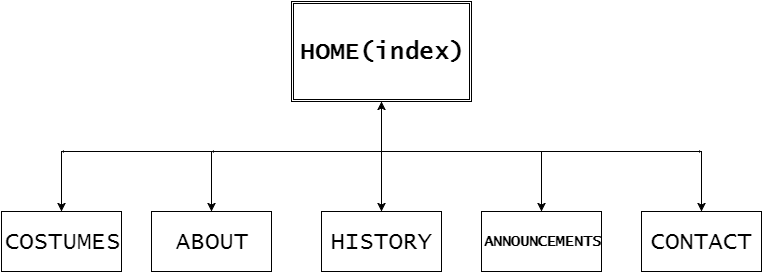

The diagram above was exported from draw.io. Its source (the exported page's mxGraphModel, read from the mxfile embedded in the PNG):
<mxGraphModel dx="1434" dy="722" grid="1" gridSize="10" guides="1" tooltips="1" connect="1" arrows="1" fold="1" page="1" pageScale="1" pageWidth="850" pageHeight="1100" background="#ffffff" math="0" shadow="0">
  <root>
    <mxCell id="0" />
    <mxCell id="1" parent="0" />
    <mxCell id="2" value="&lt;font style=&quot;font-size: 24px&quot;&gt;&lt;b&gt;HOME(index)&lt;/b&gt;&lt;/font&gt;" style="shape=ext;double=1;whiteSpace=wrap;html=1;fontFamily=Lucida Console;" vertex="1" parent="1">
      <mxGeometry x="320" y="10" width="180" height="100" as="geometry" />
    </mxCell>
    <mxCell id="3" value="COSTUMES" style="whiteSpace=wrap;html=1;fontFamily=Lucida Console;fontSize=24;" vertex="1" parent="1">
      <mxGeometry x="30" y="220" width="120" height="60" as="geometry" />
    </mxCell>
    <mxCell id="4" value="ABOUT" style="whiteSpace=wrap;html=1;fontFamily=Lucida Console;fontSize=24;" vertex="1" parent="1">
      <mxGeometry x="180" y="220" width="120" height="60" as="geometry" />
    </mxCell>
    <mxCell id="5" value="HISTORY" style="whiteSpace=wrap;html=1;fontFamily=Lucida Console;fontSize=24;" vertex="1" parent="1">
      <mxGeometry x="350" y="220" width="120" height="60" as="geometry" />
    </mxCell>
    <mxCell id="6" value="ANNOUNCEMENTS" style="whiteSpace=wrap;html=1;fontFamily=Lucida Console;fontSize=15;fontStyle=1" vertex="1" parent="1">
      <mxGeometry x="510" y="220" width="120" height="60" as="geometry" />
    </mxCell>
    <mxCell id="7" value="CONTACT" style="whiteSpace=wrap;html=1;fontFamily=Lucida Console;fontSize=24;" vertex="1" parent="1">
      <mxGeometry x="670" y="220" width="120" height="60" as="geometry" />
    </mxCell>
    <mxCell id="10" value="" style="endArrow=classic;html=1;fontFamily=Lucida Console;strokeColor=#000000;endSize=0;" edge="1" parent="1">
      <mxGeometry width="50" height="50" relative="1" as="geometry">
        <mxPoint x="410" y="160" as="sourcePoint" />
        <mxPoint x="240" y="160" as="targetPoint" />
        <Array as="points">
          <mxPoint x="330" y="160" />
        </Array>
      </mxGeometry>
    </mxCell>
    <mxCell id="12" value="" style="endArrow=classic;html=1;strokeColor=#000000;fontFamily=Lucida Console;entryX=0.5;entryY=0;" edge="1" parent="1" target="4">
      <mxGeometry width="50" height="50" relative="1" as="geometry">
        <mxPoint x="240" y="160" as="sourcePoint" />
        <mxPoint x="260" y="170" as="targetPoint" />
      </mxGeometry>
    </mxCell>
    <mxCell id="13" value="" style="endArrow=classic;html=1;strokeColor=#000000;fontFamily=Lucida Console;endSize=0;" edge="1" parent="1">
      <mxGeometry width="50" height="50" relative="1" as="geometry">
        <mxPoint x="240" y="160" as="sourcePoint" />
        <mxPoint x="90" y="160" as="targetPoint" />
      </mxGeometry>
    </mxCell>
    <mxCell id="14" value="" style="endArrow=classic;html=1;strokeColor=#000000;fontFamily=Lucida Console;entryX=0.5;entryY=0;" edge="1" parent="1" target="3">
      <mxGeometry width="50" height="50" relative="1" as="geometry">
        <mxPoint x="90" y="160" as="sourcePoint" />
        <mxPoint x="120" y="160" as="targetPoint" />
      </mxGeometry>
    </mxCell>
    <mxCell id="15" value="" style="endArrow=classic;html=1;strokeColor=#000000;fontFamily=Lucida Console;endSize=0;" edge="1" parent="1">
      <mxGeometry width="50" height="50" relative="1" as="geometry">
        <mxPoint x="410" y="160" as="sourcePoint" />
        <mxPoint x="730" y="160" as="targetPoint" />
      </mxGeometry>
    </mxCell>
    <mxCell id="16" value="" style="endArrow=classic;html=1;strokeColor=#000000;fontFamily=Lucida Console;entryX=0.5;entryY=0;fontSize=16;" edge="1" parent="1" target="6">
      <mxGeometry width="50" height="50" relative="1" as="geometry">
        <mxPoint x="570" y="160" as="sourcePoint" />
        <mxPoint x="590" y="170" as="targetPoint" />
      </mxGeometry>
    </mxCell>
    <mxCell id="17" value="" style="endArrow=classic;html=1;strokeColor=#000000;fontFamily=Lucida Console;entryX=0.5;entryY=0;" edge="1" parent="1" target="7">
      <mxGeometry width="50" height="50" relative="1" as="geometry">
        <mxPoint x="730" y="160" as="sourcePoint" />
        <mxPoint x="760" y="160" as="targetPoint" />
      </mxGeometry>
    </mxCell>
    <mxCell id="18" value="" style="endArrow=classic;startArrow=classic;html=1;strokeColor=#000000;fontFamily=Lucida Console;fontSize=24;entryX=0.5;entryY=1;exitX=0.5;exitY=0;" edge="1" parent="1" source="5" target="2">
      <mxGeometry width="50" height="50" relative="1" as="geometry">
        <mxPoint x="390" y="190" as="sourcePoint" />
        <mxPoint x="440" y="140" as="targetPoint" />
      </mxGeometry>
    </mxCell>
  </root>
</mxGraphModel>